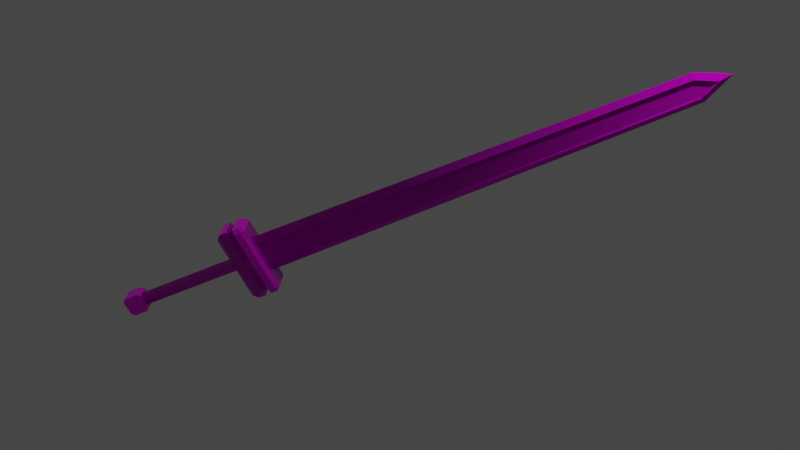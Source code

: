 # Source: GutsRaiderBlade.blend  (saved by Blender 3.2.14; exported with 4.5.12 LTS)
import bpy
from mathutils import Matrix  # noqa: F401  (used for matrix-valued properties, if any)

bpy.ops.wm.read_factory_settings(use_empty=True)
scene = bpy.context.scene
scene.name = 'Scene'

# ---- collections
col_sceneobjects = bpy.data.collections.new('SceneObjects'); scene.collection.children.link(col_sceneobjects)
col_raiderblade = bpy.data.collections.new('RaiderBlade'); scene.collection.children.link(col_raiderblade)
col_references = bpy.data.collections.new('References'); scene.collection.children.link(col_references)
col_references.hide_render = True

# ---- images (referenced by path relative to the original .blend; pixels are not part of the script)
import os
ASSET_DIR = os.environ.get("B2B_ASSET_DIR", "")  # directory of the original .blend (textures are referenced by path, not embedded)
HERE = os.path.dirname(os.path.abspath(__file__))  # packed textures are extracted next to this script under _unpacked/

def load_image(name, relpath, width, height, colorspace="sRGB"):
    """Load a texture the original file referenced (path relative to the .blend, or extracted next to this script)."""
    p = next((c for c in (os.path.join(HERE, relpath), os.path.join(ASSET_DIR, relpath)) if relpath and os.path.exists(c)), "")
    if p:
        img = bpy.data.images.load(p, check_existing=True)
        img.name = name
    else:  # same state as the original file: an image datablock whose file is absent (Cycles renders it pink)
        img = bpy.data.images.new(name, width, height)
        img.source = "FILE"
        img.filepath = "//" + (relpath or name)
    img.colorspace_settings.name = colorspace
    return img
img_gutsraiderblade_blade_basecolor_png = load_image('GutsRaiderBlade_Blade_BaseColor.png', 'GutsRaiderBlade_Blade_BaseColor.png', 1024, 1024, 'sRGB')
img_gutsraiderblade_blade_occlusionroughnessmetallic_png = load_image('GutsRaiderBlade_Blade_OcclusionRoughnessMetallic.png', 'GutsRaiderBlade_Blade_OcclusionRoughnessMetallic.png', 1024, 1024, 'Non-Color')
img_gutsraiderblade_blade_occlusionroughnessmetallic_png_001 = load_image('GutsRaiderBlade_Blade_OcclusionRoughnessMetallic.png.001', 'GutsRaiderBlade_Blade_OcclusionRoughnessMetallic.png', 1024, 1024, 'Non-Color')
img_gutsraiderblade_blade_normal_png = load_image('GutsRaiderBlade_Blade_Normal.png', 'GutsRaiderBlade_Blade_Normal.png', 1024, 1024, 'Non-Color')
img_gutsraiderblade_blade_occlusionroughnessmetallic_png_002 = load_image('GutsRaiderBlade_Blade_OcclusionRoughnessMetallic.png.002', 'GutsRaiderBlade_Blade_OcclusionRoughnessMetallic.png', 1024, 1024, 'Non-Color')
img_gutsraiderblade_edge_basecolor_png = load_image('GutsRaiderBlade_Edge_BaseColor.png', 'GutsRaiderBlade_Edge_BaseColor.png', 1024, 1024, 'sRGB')
img_gutsraiderblade_edge_occlusionroughnessmetallic_png = load_image('GutsRaiderBlade_Edge_OcclusionRoughnessMetallic.png', 'GutsRaiderBlade_Edge_OcclusionRoughnessMetallic.png', 1024, 1024, 'Non-Color')
img_gutsraiderblade_edge_occlusionroughnessmetallic_png_001 = load_image('GutsRaiderBlade_Edge_OcclusionRoughnessMetallic.png.001', 'GutsRaiderBlade_Edge_OcclusionRoughnessMetallic.png', 1024, 1024, 'Non-Color')
img_gutsraiderblade_edge_normal_png = load_image('GutsRaiderBlade_Edge_Normal.png', 'GutsRaiderBlade_Edge_Normal.png', 1024, 1024, 'Non-Color')
img_gutsraiderblade_edge_occlusionroughnessmetallic_png_002 = load_image('GutsRaiderBlade_Edge_OcclusionRoughnessMetallic.png.002', 'GutsRaiderBlade_Edge_OcclusionRoughnessMetallic.png', 1024, 1024, 'Non-Color')
img_gutsraiderblade_guard_basecolor_png = load_image('GutsRaiderBlade_Guard_BaseColor.png', 'GutsRaiderBlade_Guard_BaseColor.png', 1024, 1024, 'sRGB')
img_gutsraiderblade_guard_occlusionroughnessmetallic_png = load_image('GutsRaiderBlade_Guard_OcclusionRoughnessMetallic.png', 'GutsRaiderBlade_Guard_OcclusionRoughnessMetallic.png', 1024, 1024, 'Non-Color')
img_gutsraiderblade_guard_occlusionroughnessmetallic_png_001 = load_image('GutsRaiderBlade_Guard_OcclusionRoughnessMetallic.png.001', 'GutsRaiderBlade_Guard_OcclusionRoughnessMetallic.png', 1024, 1024, 'Non-Color')
img_gutsraiderblade_guard_normal_png = load_image('GutsRaiderBlade_Guard_Normal.png', 'GutsRaiderBlade_Guard_Normal.png', 1024, 1024, 'Non-Color')
img_gutsraiderblade_guard_occlusionroughnessmetallic_png_002 = load_image('GutsRaiderBlade_Guard_OcclusionRoughnessMetallic.png.002', 'GutsRaiderBlade_Guard_OcclusionRoughnessMetallic.png', 1024, 1024, 'Non-Color')
img_gutsraiderblade_pommel_basecolor_png = load_image('GutsRaiderBlade_Pommel_BaseColor.png', 'GutsRaiderBlade_Pommel_BaseColor.png', 1024, 1024, 'sRGB')
img_gutsraiderblade_pommel_occlusionroughnessmetallic_png = load_image('GutsRaiderBlade_Pommel_OcclusionRoughnessMetallic.png', 'GutsRaiderBlade_Pommel_OcclusionRoughnessMetallic.png', 1024, 1024, 'Non-Color')
img_gutsraiderblade_pommel_occlusionroughnessmetallic_png_001 = load_image('GutsRaiderBlade_Pommel_OcclusionRoughnessMetallic.png.001', 'GutsRaiderBlade_Pommel_OcclusionRoughnessMetallic.png', 1024, 1024, 'Non-Color')
img_gutsraiderblade_pommel_normal_png = load_image('GutsRaiderBlade_Pommel_Normal.png', 'GutsRaiderBlade_Pommel_Normal.png', 1024, 1024, 'Non-Color')
img_gutsraiderblade_pommel_occlusionroughnessmetallic_png_002 = load_image('GutsRaiderBlade_Pommel_OcclusionRoughnessMetallic.png.002', 'GutsRaiderBlade_Pommel_OcclusionRoughnessMetallic.png', 1024, 1024, 'Non-Color')
img_gutsraiderblade_handle_basecolor_png_001 = load_image('GutsRaiderBlade_Handle_BaseColor.png.001', 'GutsRaiderBlade_Handle_BaseColor.png', 1024, 1024, 'sRGB')
img_gutsraiderblade_handle_occlusionroughnessmetallic_png_003 = load_image('GutsRaiderBlade_Handle_OcclusionRoughnessMetallic.png.003', 'GutsRaiderBlade_Handle_OcclusionRoughnessMetallic.png', 1024, 1024, 'Non-Color')
img_gutsraiderblade_handle_occlusionroughnessmetallic_png_004 = load_image('GutsRaiderBlade_Handle_OcclusionRoughnessMetallic.png.004', 'GutsRaiderBlade_Handle_OcclusionRoughnessMetallic.png', 1024, 1024, 'Non-Color')
img_gutsraiderblade_handle_normal_png_001 = load_image('GutsRaiderBlade_Handle_Normal.png.001', 'GutsRaiderBlade_Handle_Normal.png', 1024, 1024, 'Non-Color')
img_gutsraiderblade_handle_occlusionroughnessmetallic_png_005 = load_image('GutsRaiderBlade_Handle_OcclusionRoughnessMetallic.png.005', 'GutsRaiderBlade_Handle_OcclusionRoughnessMetallic.png', 1024, 1024, 'Non-Color')

# ---- materials (node trees are filled in below, after node groups)
mat_material = bpy.data.materials.new('Material')
mat_material.alpha_threshold = 0.0
mat_material.use_transparent_shadow = False
mat_material.line_color = (0.0, 0.0, 0.0, 1.0)
mat_blade = bpy.data.materials.new('Blade')
mat_blade.use_transparent_shadow = False
mat_edge = bpy.data.materials.new('Edge')
mat_edge.use_transparent_shadow = False
mat_guard = bpy.data.materials.new('Guard')
mat_guard.use_transparent_shadow = False
mat_pommel = bpy.data.materials.new('Pommel')
mat_pommel.use_transparent_shadow = False
mat_handle = bpy.data.materials.new('Handle')
mat_handle.use_transparent_shadow = False

# ---- node groups
ng_auto_smooth = bpy.data.node_groups.new('Auto Smooth', 'GeometryNodeTree')
_s = ng_auto_smooth.interface.new_socket(name='Geometry', in_out='OUTPUT', socket_type='NodeSocketGeometry')
_s = ng_auto_smooth.interface.new_socket(name='Geometry', in_out='INPUT', socket_type='NodeSocketGeometry')
_s = ng_auto_smooth.interface.new_socket(name='Angle', in_out='INPUT', socket_type='NodeSocketFloat')
_s.subtype = 'ANGLE'
_s.min_value = 0.0
_s.max_value = 3.142
ng_auto_smooth.is_modifier = True
_N = ng_auto_smooth.nodes; _L = ng_auto_smooth.links
n0 = _N.new('NodeGroupOutput'); n0.name = 'Group Output'; n0.location = (480, -100)
n1 = _N.new('NodeGroupInput'); n1.name = 'Group Input'; n1.location = (-420, -300)
n2 = _N.new('NodeGroupInput'); n2.name = 'Group Input.001'; n2.location = (-60, -100)
n3 = _N.new('GeometryNodeSetShadeSmooth'); n3.name = 'Set Shade Smooth'; n3.location = (120, -100)
n3.domain = 'EDGE'
n4 = _N.new('GeometryNodeSetShadeSmooth'); n4.name = 'Set Shade Smooth.001'; n4.location = (300, -100)
n5 = _N.new('GeometryNodeInputMeshEdgeAngle'); n5.name = 'Edge Angle'; n5.location = (-420, -220)
n6 = _N.new('GeometryNodeInputEdgeSmooth'); n6.name = 'Is Edge Smooth'; n6.location = (-60, -160)
n7 = _N.new('GeometryNodeInputShadeSmooth'); n7.name = 'Is Face Smooth'; n7.location = (-240, -340)
n8 = _N.new('FunctionNodeBooleanMath'); n8.name = 'Boolean Math'; n8.location = (-60, -220)
n9 = _N.new('FunctionNodeCompare'); n9.name = 'Compare'; n9.location = (-240, -180)
n9.operation = 'LESS_EQUAL'
_L.new(n5.outputs[0], n9.inputs[0])
_L.new(n4.outputs[0], n0.inputs[0])
_L.new(n1.outputs[1], n9.inputs[1])
_L.new(n9.outputs[0], n8.inputs[0])
_L.new(n7.outputs[0], n8.inputs[1])
_L.new(n2.outputs[0], n3.inputs[0])
_L.new(n6.outputs[0], n3.inputs[1])
_L.new(n3.outputs[0], n4.inputs[0])
_L.new(n8.outputs[0], n3.inputs[2])
n0.is_active_output = True

# ---- material node trees
mat_material.use_nodes = True; mat_material.node_tree.nodes.clear()
_N = mat_material.node_tree.nodes; _L = mat_material.node_tree.links
n0 = _N.new('ShaderNodeOutputMaterial'); n0.name = 'Material Output'; n0.location = (300, 300)
n1 = _N.new('ShaderNodeBsdfPrincipled'); n1.name = 'Principled BSDF'; n1.location = (10, 300)
n1.distribution = 'GGX'
n1.subsurface_method = 'RANDOM_WALK_SKIN'
n1.inputs[2].default_value = 0.4
n1.inputs[3].default_value = 1.45
n1.inputs[27].default_value = (0.0, 0.0, 0.0, 1.0)
n1.inputs[28].default_value = 1.0
_L.new(n1.outputs[0], n0.inputs[0])
n0.is_active_output = True
mat_blade.use_nodes = True; mat_blade.node_tree.nodes.clear()
_N = mat_blade.node_tree.nodes; _L = mat_blade.node_tree.links
n0 = _N.new('ShaderNodeOutputMaterial'); n0.name = 'Material Output'; n0.location = (300, 300)
n1 = _N.new('ShaderNodeBsdfPrincipled'); n1.name = 'Principled BSDF'; n1.location = (10, 300)
n1.distribution = 'GGX'
n1.subsurface_method = 'RANDOM_WALK_SKIN'
n1.inputs[3].default_value = 1.45
n1.inputs[27].default_value = (0.0, 0.0, 0.0, 1.0)
n1.inputs[28].default_value = 1.0
n2 = _N.new('ShaderNodeTexImage'); n2.name = 'Image Texture'; n2.location = (86, -310)
n2.label = 'Base Color'
n2.image = img_gutsraiderblade_blade_basecolor_png
n3 = _N.new('ShaderNodeTexImage'); n3.name = 'Image Texture.001'; n3.location = (86, -590)
n3.label = 'Metallic'
n3.image = img_gutsraiderblade_blade_occlusionroughnessmetallic_png
n4 = _N.new('ShaderNodeTexImage'); n4.name = 'Image Texture.002'; n4.location = (86, -870)
n4.label = 'Roughness'
n4.image = img_gutsraiderblade_blade_occlusionroughnessmetallic_png_001
n5 = _N.new('ShaderNodeTexImage'); n5.name = 'Image Texture.003'; n5.location = (86, -1150)
n5.label = 'Normal'
n5.image = img_gutsraiderblade_blade_normal_png
n6 = _N.new('ShaderNodeNormalMap'); n6.name = 'Normal Map'; n6.location = (-240, -620)
n7 = _N.new('ShaderNodeTexImage'); n7.name = 'Image Texture.004'; n7.location = (86, -30)
n7.label = 'Ambient Occlusion'
n7.image = img_gutsraiderblade_blade_occlusionroughnessmetallic_png_002
n8 = _N.new('ShaderNodeMapping'); n8.name = 'Mapping'; n8.location = (230, -30)
n9 = _N.new('NodeReroute'); n9.name = 'Reroute'; n9.location = (36, -700)
n9.width = 16
n9.socket_idname = 'NodeSocketVector'
n10 = _N.new('ShaderNodeTexCoord'); n10.name = 'Texture Coordinate'; n10.location = (30, -30)
n11 = _N.new('NodeFrame'); n11.name = 'Frame'; n11.location = (-1270, 330)
n11.label = 'Mapping'
n11.width = 400
n12 = _N.new('NodeFrame'); n12.name = 'Frame.001'; n12.location = (-626, 530)
n12.label = 'Textures'
n12.width = 356
n2.parent = n12
n3.parent = n12
n4.parent = n12
n5.parent = n12
n7.parent = n12
n8.parent = n11
n9.parent = n12
n10.parent = n11
_L.new(n1.outputs[0], n0.inputs[0])
_L.new(n2.outputs[0], n1.inputs[0])
_L.new(n3.outputs[0], n1.inputs[1])
_L.new(n4.outputs[0], n1.inputs[2])
_L.new(n5.outputs[0], n6.inputs[1])
_L.new(n6.outputs[0], n1.inputs[5])
_L.new(n9.outputs[0], n7.inputs[0])
_L.new(n9.outputs[0], n2.inputs[0])
_L.new(n9.outputs[0], n3.inputs[0])
_L.new(n9.outputs[0], n4.inputs[0])
_L.new(n9.outputs[0], n5.inputs[0])
_L.new(n8.outputs[0], n9.inputs[0])
_L.new(n10.outputs[2], n8.inputs[0])
n0.is_active_output = True
mat_edge.use_nodes = True; mat_edge.node_tree.nodes.clear()
_N = mat_edge.node_tree.nodes; _L = mat_edge.node_tree.links
n0 = _N.new('ShaderNodeOutputMaterial'); n0.name = 'Material Output'; n0.location = (300, 300)
n1 = _N.new('ShaderNodeBsdfPrincipled'); n1.name = 'Principled BSDF'; n1.location = (10, 300)
n1.distribution = 'GGX'
n1.subsurface_method = 'RANDOM_WALK_SKIN'
n1.inputs[3].default_value = 1.45
n1.inputs[27].default_value = (0.0, 0.0, 0.0, 1.0)
n1.inputs[28].default_value = 1.0
n2 = _N.new('ShaderNodeTexImage'); n2.name = 'Image Texture'; n2.location = (86, -310)
n2.label = 'Base Color'
n2.image = img_gutsraiderblade_edge_basecolor_png
n3 = _N.new('ShaderNodeTexImage'); n3.name = 'Image Texture.001'; n3.location = (86, -590)
n3.label = 'Metallic'
n3.image = img_gutsraiderblade_edge_occlusionroughnessmetallic_png
n4 = _N.new('ShaderNodeTexImage'); n4.name = 'Image Texture.002'; n4.location = (86, -870)
n4.label = 'Roughness'
n4.image = img_gutsraiderblade_edge_occlusionroughnessmetallic_png_001
n5 = _N.new('ShaderNodeTexImage'); n5.name = 'Image Texture.003'; n5.location = (86, -1150)
n5.label = 'Normal'
n5.image = img_gutsraiderblade_edge_normal_png
n6 = _N.new('ShaderNodeNormalMap'); n6.name = 'Normal Map'; n6.location = (-240, -620)
n7 = _N.new('ShaderNodeTexImage'); n7.name = 'Image Texture.004'; n7.location = (86, -30)
n7.label = 'Ambient Occlusion'
n7.image = img_gutsraiderblade_edge_occlusionroughnessmetallic_png_002
n8 = _N.new('ShaderNodeMapping'); n8.name = 'Mapping'; n8.location = (230, -30)
n9 = _N.new('NodeReroute'); n9.name = 'Reroute'; n9.location = (36, -700)
n9.width = 16
n9.socket_idname = 'NodeSocketVector'
n10 = _N.new('ShaderNodeTexCoord'); n10.name = 'Texture Coordinate'; n10.location = (30, -30)
n11 = _N.new('NodeFrame'); n11.name = 'Frame'; n11.location = (-1270, 330)
n11.label = 'Mapping'
n11.width = 400
n12 = _N.new('NodeFrame'); n12.name = 'Frame.001'; n12.location = (-626, 530)
n12.label = 'Textures'
n12.width = 356
n2.parent = n12
n3.parent = n12
n4.parent = n12
n5.parent = n12
n7.parent = n12
n8.parent = n11
n9.parent = n12
n10.parent = n11
_L.new(n1.outputs[0], n0.inputs[0])
_L.new(n2.outputs[0], n1.inputs[0])
_L.new(n3.outputs[0], n1.inputs[1])
_L.new(n4.outputs[0], n1.inputs[2])
_L.new(n5.outputs[0], n6.inputs[1])
_L.new(n6.outputs[0], n1.inputs[5])
_L.new(n9.outputs[0], n7.inputs[0])
_L.new(n9.outputs[0], n2.inputs[0])
_L.new(n9.outputs[0], n3.inputs[0])
_L.new(n9.outputs[0], n4.inputs[0])
_L.new(n9.outputs[0], n5.inputs[0])
_L.new(n8.outputs[0], n9.inputs[0])
_L.new(n10.outputs[2], n8.inputs[0])
n0.is_active_output = True
mat_guard.use_nodes = True; mat_guard.node_tree.nodes.clear()
_N = mat_guard.node_tree.nodes; _L = mat_guard.node_tree.links
n0 = _N.new('ShaderNodeOutputMaterial'); n0.name = 'Material Output'; n0.location = (300, 300)
n1 = _N.new('ShaderNodeBsdfPrincipled'); n1.name = 'Principled BSDF'; n1.location = (10, 300)
n1.distribution = 'GGX'
n1.subsurface_method = 'RANDOM_WALK_SKIN'
n1.inputs[3].default_value = 1.45
n1.inputs[27].default_value = (0.0, 0.0, 0.0, 1.0)
n1.inputs[28].default_value = 1.0
n2 = _N.new('ShaderNodeTexImage'); n2.name = 'Image Texture'; n2.location = (86, -310)
n2.label = 'Base Color'
n2.image = img_gutsraiderblade_guard_basecolor_png
n3 = _N.new('ShaderNodeTexImage'); n3.name = 'Image Texture.001'; n3.location = (86, -590)
n3.label = 'Metallic'
n3.image = img_gutsraiderblade_guard_occlusionroughnessmetallic_png
n4 = _N.new('ShaderNodeTexImage'); n4.name = 'Image Texture.002'; n4.location = (86, -870)
n4.label = 'Roughness'
n4.image = img_gutsraiderblade_guard_occlusionroughnessmetallic_png_001
n5 = _N.new('ShaderNodeTexImage'); n5.name = 'Image Texture.003'; n5.location = (86, -1150)
n5.label = 'Normal'
n5.image = img_gutsraiderblade_guard_normal_png
n6 = _N.new('ShaderNodeNormalMap'); n6.name = 'Normal Map'; n6.location = (-240, -620)
n7 = _N.new('ShaderNodeTexImage'); n7.name = 'Image Texture.004'; n7.location = (86, -30)
n7.label = 'Ambient Occlusion'
n7.image = img_gutsraiderblade_guard_occlusionroughnessmetallic_png_002
n8 = _N.new('ShaderNodeMapping'); n8.name = 'Mapping'; n8.location = (230, -30)
n9 = _N.new('NodeReroute'); n9.name = 'Reroute'; n9.location = (36, -700)
n9.width = 16
n9.socket_idname = 'NodeSocketVector'
n10 = _N.new('ShaderNodeTexCoord'); n10.name = 'Texture Coordinate'; n10.location = (30, -30)
n11 = _N.new('NodeFrame'); n11.name = 'Frame'; n11.location = (-1270, 330)
n11.label = 'Mapping'
n11.width = 400
n12 = _N.new('NodeFrame'); n12.name = 'Frame.001'; n12.location = (-626, 530)
n12.label = 'Textures'
n12.width = 356
n2.parent = n12
n3.parent = n12
n4.parent = n12
n5.parent = n12
n7.parent = n12
n8.parent = n11
n9.parent = n12
n10.parent = n11
_L.new(n1.outputs[0], n0.inputs[0])
_L.new(n2.outputs[0], n1.inputs[0])
_L.new(n3.outputs[0], n1.inputs[1])
_L.new(n4.outputs[0], n1.inputs[2])
_L.new(n5.outputs[0], n6.inputs[1])
_L.new(n6.outputs[0], n1.inputs[5])
_L.new(n9.outputs[0], n7.inputs[0])
_L.new(n9.outputs[0], n2.inputs[0])
_L.new(n9.outputs[0], n3.inputs[0])
_L.new(n9.outputs[0], n4.inputs[0])
_L.new(n9.outputs[0], n5.inputs[0])
_L.new(n8.outputs[0], n9.inputs[0])
_L.new(n10.outputs[2], n8.inputs[0])
n0.is_active_output = True
mat_pommel.use_nodes = True; mat_pommel.node_tree.nodes.clear()
_N = mat_pommel.node_tree.nodes; _L = mat_pommel.node_tree.links
n0 = _N.new('ShaderNodeOutputMaterial'); n0.name = 'Material Output'; n0.location = (300, 300)
n1 = _N.new('ShaderNodeBsdfPrincipled'); n1.name = 'Principled BSDF'; n1.location = (10, 300)
n1.distribution = 'GGX'
n1.subsurface_method = 'RANDOM_WALK_SKIN'
n1.inputs[3].default_value = 1.45
n1.inputs[27].default_value = (0.0, 0.0, 0.0, 1.0)
n1.inputs[28].default_value = 1.0
n2 = _N.new('ShaderNodeTexImage'); n2.name = 'Image Texture'; n2.location = (86, -310)
n2.label = 'Base Color'
n2.image = img_gutsraiderblade_pommel_basecolor_png
n3 = _N.new('ShaderNodeTexImage'); n3.name = 'Image Texture.001'; n3.location = (86, -590)
n3.label = 'Metallic'
n3.image = img_gutsraiderblade_pommel_occlusionroughnessmetallic_png
n4 = _N.new('ShaderNodeTexImage'); n4.name = 'Image Texture.002'; n4.location = (86, -870)
n4.label = 'Roughness'
n4.image = img_gutsraiderblade_pommel_occlusionroughnessmetallic_png_001
n5 = _N.new('ShaderNodeTexImage'); n5.name = 'Image Texture.003'; n5.location = (86, -1150)
n5.label = 'Normal'
n5.image = img_gutsraiderblade_pommel_normal_png
n6 = _N.new('ShaderNodeNormalMap'); n6.name = 'Normal Map'; n6.location = (-240, -620)
n7 = _N.new('ShaderNodeTexImage'); n7.name = 'Image Texture.004'; n7.location = (86, -30)
n7.label = 'Ambient Occlusion'
n7.image = img_gutsraiderblade_pommel_occlusionroughnessmetallic_png_002
n8 = _N.new('ShaderNodeMapping'); n8.name = 'Mapping'; n8.location = (230, -30)
n9 = _N.new('NodeReroute'); n9.name = 'Reroute'; n9.location = (36, -700)
n9.width = 16
n9.socket_idname = 'NodeSocketVector'
n10 = _N.new('ShaderNodeTexCoord'); n10.name = 'Texture Coordinate'; n10.location = (30, -30)
n11 = _N.new('NodeFrame'); n11.name = 'Frame'; n11.location = (-1270, 330)
n11.label = 'Mapping'
n11.width = 400
n12 = _N.new('NodeFrame'); n12.name = 'Frame.001'; n12.location = (-626, 530)
n12.label = 'Textures'
n12.width = 356
n2.parent = n12
n3.parent = n12
n4.parent = n12
n5.parent = n12
n7.parent = n12
n8.parent = n11
n9.parent = n12
n10.parent = n11
_L.new(n1.outputs[0], n0.inputs[0])
_L.new(n2.outputs[0], n1.inputs[0])
_L.new(n3.outputs[0], n1.inputs[1])
_L.new(n4.outputs[0], n1.inputs[2])
_L.new(n5.outputs[0], n6.inputs[1])
_L.new(n6.outputs[0], n1.inputs[5])
_L.new(n9.outputs[0], n7.inputs[0])
_L.new(n9.outputs[0], n2.inputs[0])
_L.new(n9.outputs[0], n3.inputs[0])
_L.new(n9.outputs[0], n4.inputs[0])
_L.new(n9.outputs[0], n5.inputs[0])
_L.new(n8.outputs[0], n9.inputs[0])
_L.new(n10.outputs[2], n8.inputs[0])
n0.is_active_output = True
mat_handle.use_nodes = True; mat_handle.node_tree.nodes.clear()
_N = mat_handle.node_tree.nodes; _L = mat_handle.node_tree.links
n0 = _N.new('NodeFrame'); n0.name = 'Frame'; n0.location = (-1270, 330)
n0.label = 'Mapping'
n0.width = 400
n1 = _N.new('NodeFrame'); n1.name = 'Frame.001'; n1.location = (-626, 530)
n1.label = 'Textures'
n1.width = 356
n2 = _N.new('ShaderNodeOutputMaterial'); n2.name = 'Material Output'; n2.location = (300, 300)
n3 = _N.new('ShaderNodeTexImage'); n3.name = 'Image Texture'; n3.location = (86, -310)
n3.label = 'Base Color'
n3.image = img_gutsraiderblade_handle_basecolor_png_001
n4 = _N.new('ShaderNodeTexImage'); n4.name = 'Image Texture.001'; n4.location = (86, -590)
n4.label = 'Metallic'
n4.image = img_gutsraiderblade_handle_occlusionroughnessmetallic_png_003
n5 = _N.new('ShaderNodeTexImage'); n5.name = 'Image Texture.002'; n5.location = (86, -870)
n5.label = 'Roughness'
n5.image = img_gutsraiderblade_handle_occlusionroughnessmetallic_png_004
n6 = _N.new('ShaderNodeTexImage'); n6.name = 'Image Texture.003'; n6.location = (86, -1150)
n6.label = 'Normal'
n6.image = img_gutsraiderblade_handle_normal_png_001
n7 = _N.new('ShaderNodeNormalMap'); n7.name = 'Normal Map'; n7.location = (-240, -620)
n8 = _N.new('ShaderNodeTexImage'); n8.name = 'Image Texture.004'; n8.location = (86, -30)
n8.label = 'Ambient Occlusion'
n8.image = img_gutsraiderblade_handle_occlusionroughnessmetallic_png_005
n9 = _N.new('ShaderNodeMapping'); n9.name = 'Mapping'; n9.location = (230, -30)
n10 = _N.new('NodeReroute'); n10.name = 'Reroute'; n10.location = (36, -700)
n10.width = 16
n10.socket_idname = 'NodeSocketVector'
n11 = _N.new('ShaderNodeTexCoord'); n11.name = 'Texture Coordinate'; n11.location = (30, -30)
n12 = _N.new('ShaderNodeBsdfPrincipled'); n12.name = 'Principled BSDF'; n12.location = (10, 300)
n12.distribution = 'GGX'
n12.subsurface_method = 'RANDOM_WALK_SKIN'
n12.inputs[3].default_value = 1.45
n12.inputs[27].default_value = (0.0, 0.0, 0.0, 1.0)
n12.inputs[28].default_value = 1.0
n3.parent = n1
n4.parent = n1
n5.parent = n1
n6.parent = n1
n8.parent = n1
n9.parent = n0
n10.parent = n1
n11.parent = n0
_L.new(n12.outputs[0], n2.inputs[0])
_L.new(n3.outputs[0], n12.inputs[0])
_L.new(n4.outputs[0], n12.inputs[1])
_L.new(n5.outputs[0], n12.inputs[2])
_L.new(n6.outputs[0], n7.inputs[1])
_L.new(n7.outputs[0], n12.inputs[5])
_L.new(n10.outputs[0], n8.inputs[0])
_L.new(n10.outputs[0], n3.inputs[0])
_L.new(n10.outputs[0], n4.inputs[0])
_L.new(n10.outputs[0], n5.inputs[0])
_L.new(n10.outputs[0], n6.inputs[0])
_L.new(n9.outputs[0], n10.inputs[0])
_L.new(n11.outputs[2], n9.inputs[0])
n2.is_active_output = True

# ---- world
world_world = bpy.data.worlds.new('World'); scene.world = world_world
world_world.use_nodes = True; world_world.node_tree.nodes.clear()
_N = world_world.node_tree.nodes; _L = world_world.node_tree.links
n0 = _N.new('ShaderNodeOutputWorld'); n0.name = 'World Output'; n0.location = (300, 300)
n1 = _N.new('ShaderNodeBackground'); n1.name = 'Background'; n1.location = (10, 300)
n1.inputs[0].default_value = (0.05088, 0.05088, 0.05088, 1.0)
_L.new(n1.outputs[0], n0.inputs[0])
n0.is_active_output = True
world_world.color = (0.05088, 0.05088, 0.05088)
world_world.use_sun_shadow = False
world_world.sun_shadow_jitter_overblur = 0.0

# ---- cameras
cam_camera = bpy.data.cameras.new('Camera')
cam_camera.clip_end = 100.0
cam_camera.ortho_scale = 7.314

# ---- lights
light_light = bpy.data.lights.new('Light', 'POINT')
light_light.transmission_factor = 0.0
light_light.energy = 1000.0
light_light.shadow_soft_size = 0.1
light_light.shadow_maximum_resolution = 0.006
light_light.use_absolute_resolution = True
light_spot = bpy.data.lights.new('Spot', 'SPOT')
light_spot.color = (1.0, 0.6621, 0.6899)
light_spot.transmission_factor = 0.0
light_spot.use_custom_distance = True
light_spot.cutoff_distance = 13.55
light_spot.energy = 26.2
light_spot.shadow_maximum_resolution = 0.006
light_spot.use_absolute_resolution = True
light_spot.spot_blend = 0.4336
light_spot.spot_size = 1.698
light_spot_001 = bpy.data.lights.new('Spot.001', 'SPOT')
light_spot_001.color = (1.0, 0.002981, 0.0)
light_spot_001.transmission_factor = 0.0
light_spot_001.use_custom_distance = True
light_spot_001.cutoff_distance = 13.55
light_spot_001.energy = 997.9
light_spot_001.shadow_maximum_resolution = 0.006
light_spot_001.use_absolute_resolution = True
light_spot_001.spot_blend = 0.4336
light_spot_001.spot_size = 1.698

# ---- meshes
me_cube = bpy.data.meshes.new('Cube')
me_cube.from_pydata([(0.1086, 0.04434, 3.881), (0.1528, 0.04434, -1.122), (0.1086, -0.04434, 3.881), (0.1528, -0.04434, -1.122), (-0.1086, 0.04434, 3.881), (-0.1528, 0.04434, -1.122), (-0.1086, -0.04434, 3.881), (-0.1528, -0.04434, -1.122), (-2.511e-09, -0.04434, 4.098), (-2.511e-09, 0.04434, 4.098), (-0.234, 1.105e-09, -1.122), (0.1761, 1.105e-09, 3.898), (-0.1761, 1.105e-09, 3.898), (0.234, 1.105e-09, -1.122), (-2.511e-09, 1.105e-09, 4.253), (-0.45, -0.1136, -1.423), (-0.3972, -0.1136, -1.476), (-0.3972, -0.137, -1.423), (-0.3972, -0.137, -1.172), (-0.3972, -0.1136, -1.119), (-0.45, -0.1136, -1.172), (-0.3972, 0.1136, -1.476), (-0.45, 0.1136, -1.423), (-0.3972, 0.137, -1.423), (-0.45, 0.1136, -1.172), (-0.3972, 0.1136, -1.119), (-0.3972, 0.137, -1.172), (0.3972, -0.1136, -1.476), (0.45, -0.1136, -1.423), (0.3972, -0.137, -1.423), (0.45, -0.1136, -1.172), (0.3972, -0.1136, -1.119), (0.3972, -0.137, -1.172), (0.3972, 0.1136, -1.476), (0.3972, 0.137, -1.423), (0.45, 0.1136, -1.423), (0.3972, 0.137, -1.172), (0.3972, 0.1136, -1.119), (0.45, 0.1136, -1.172), (-0.3972, -0.137, -1.332), (-0.45, -0.1136, -1.332), (-0.45, -0.1136, -1.256), (-0.3972, -0.137, -1.256), (-0.3972, 0.137, -1.256), (-0.45, 0.1136, -1.256), (-0.45, 0.1136, -1.332), (-0.3972, 0.137, -1.332), (0.45, 0.1136, -1.256), (0.3972, 0.137, -1.256), (0.3972, 0.137, -1.332), (0.45, 0.1136, -1.332), (0.3972, -0.137, -1.256), (0.45, -0.1136, -1.256), (0.45, -0.1136, -1.332), (0.3972, -0.137, -1.332), (-0.415, -0.06752, -1.256), (-0.3531, -0.1057, -1.256), (-0.3999, -0.1323, -1.256), (-0.45, -0.1136, -1.256), (-0.415, 0.06752, -1.332), (-0.3531, 0.1057, -1.332), (-0.3999, 0.1323, -1.332), (-0.45, 0.1136, -1.332), (0.3531, 0.1057, -1.332), (0.415, 0.06752, -1.332), (0.45, 0.1136, -1.332), (0.3999, 0.1323, -1.332), (0.415, -0.06752, -1.332), (0.3531, -0.1057, -1.332), (0.3999, -0.1323, -1.332), (0.45, -0.1136, -1.332), (-0.3531, -0.1057, -1.332), (-0.415, -0.06752, -1.332), (-0.45, -0.1136, -1.332), (-0.3999, -0.1323, -1.332), (-0.3531, 0.1057, -1.256), (-0.415, 0.06752, -1.256), (-0.45, 0.1136, -1.256), (-0.3999, 0.1323, -1.256), (0.415, 0.06752, -1.256), (0.3531, 0.1057, -1.256), (0.3999, 0.1323, -1.256), (0.45, 0.1136, -1.256), (0.3531, -0.1057, -1.256), (0.415, -0.06752, -1.256), (0.45, -0.1136, -1.256), (0.3999, -0.1323, -1.256), (-2.511e-09, 0.08, -2.773), (-2.511e-09, 0.08, -1.433), (0.05657, 0.05657, -2.773), (0.05657, 0.05657, -1.433), (0.08, -2.392e-09, -2.773), (0.08, -2.392e-09, -1.433), (0.05657, -0.05657, -2.773), (0.05657, -0.05657, -1.433), (-9.505e-09, -0.08, -2.773), (-9.505e-09, -0.08, -1.433), (-0.05657, -0.05657, -2.773), (-0.05657, -0.05657, -1.433), (-0.08, 2.059e-09, -2.773), (-0.08, 2.059e-09, -1.433), (-0.05657, 0.05657, -2.773), (-0.05657, 0.05657, -1.433), (-0.1208, -0.0859, -2.929), (-0.08333, -0.0859, -2.966), (-0.08333, -0.0859, -2.725), (-0.1208, -0.0859, -2.762), (-0.08333, 0.0859, -2.966), (-0.1208, 0.0859, -2.929), (-0.1208, 0.0859, -2.762), (-0.08333, 0.0859, -2.725), (0.08333, -0.0859, -2.966), (0.1208, -0.0859, -2.929), (0.1208, -0.0859, -2.762), (0.08333, -0.0859, -2.725), (0.1208, 0.0859, -2.929), (0.08333, 0.0859, -2.966), (0.08333, 0.0859, -2.725), (0.1208, 0.0859, -2.762), (-2.511e-09, 0.02934, -1.122), (-0.1375, 0.02934, -1.122), (0.09772, 0.02934, 3.881), (0.1375, 0.02934, -1.122), (-0.1375, -0.02934, -1.122), (-0.09772, -0.02934, 3.881), (0.09772, -0.02934, 3.881), (0.1375, -0.02934, -1.122), (-0.09772, 0.02934, 3.881), (-2.511e-09, -0.02934, 4.07), (-2.511e-09, -0.02934, -1.122), (-2.511e-09, 0.02934, 4.07)], [], [(14, 12, 6, 8), (10, 12, 4, 5), (13, 11, 2, 3), (5, 4, 127, 120), (4, 9, 130, 127), (11, 14, 8, 2), (0, 9, 14, 11), (1, 0, 11, 13), (7, 6, 12, 10), (9, 4, 12, 14), (37, 25, 19, 31), (35, 50, 53, 28), (46, 45, 62, 61), (41, 20, 24, 44), (29, 54, 39, 17), (23, 46, 49, 34), (51, 32, 18, 42), (64, 79, 84, 67), (47, 38, 30, 52), (43, 26, 36, 48), (40, 39, 74, 73), (21, 33, 27, 16), (72, 55, 76, 59), (15, 16, 17), (18, 19, 20), (21, 22, 23), (24, 25, 26), (27, 28, 29), (30, 31, 32), (33, 34, 35), (36, 37, 38), (21, 16, 15, 22), (42, 18, 20, 41), (19, 25, 24, 20), (46, 23, 22, 45), (33, 21, 23, 34), (25, 37, 36, 26), (50, 35, 34, 49), (27, 33, 35, 28), (37, 31, 30, 38), (54, 29, 28, 53), (16, 27, 29, 17), (31, 19, 18, 32), (17, 39, 40, 15), (54, 53, 70, 69), (26, 43, 44, 24), (48, 47, 82, 81), (38, 47, 48, 36), (50, 49, 66, 65), (32, 51, 52, 30), (52, 51, 86, 85), (15, 40, 45, 22), (68, 83, 56, 71), (45, 40, 73, 72, 59, 62), (53, 50, 65, 64, 67, 70), (41, 44, 77, 76, 55, 58), (43, 48, 81, 80, 75, 78), (49, 46, 61, 60, 63, 66), (60, 75, 80, 63), (44, 43, 78, 77), (51, 42, 57, 56, 83, 86), (47, 52, 85, 84, 79, 82), (39, 54, 69, 68, 71, 74), (55, 56, 57, 58), (59, 60, 61, 62), (63, 64, 65, 66), (67, 68, 69, 70), (71, 72, 73, 74), (75, 76, 77, 78), (79, 80, 81, 82), (83, 84, 85, 86), (75, 60, 59, 76), (83, 68, 67, 84), (71, 56, 55, 72), (79, 64, 63, 80), (42, 41, 58, 57), (87, 88, 90, 89), (89, 90, 92, 91), (91, 92, 94, 93), (93, 94, 96, 95), (95, 96, 98, 97), (97, 98, 100, 99), (99, 100, 102, 101), (101, 102, 88, 87), (111, 112, 113, 114, 105, 106, 103, 104), (115, 118, 113, 112), (117, 110, 105, 114), (103, 106, 109, 108), (107, 108, 109, 110, 117, 118, 115, 116), (107, 104, 103, 108), (105, 110, 109, 106), (111, 116, 115, 112), (117, 114, 113, 118), (107, 116, 111, 104), (129, 128, 124, 123), (119, 130, 121, 122), (120, 127, 130, 119), (126, 125, 128, 129), (0, 1, 122, 121), (8, 6, 124, 128), (2, 8, 128, 125), (6, 7, 123, 124), (9, 0, 121, 130), (3, 2, 125, 126)])
me_cube.polygons.foreach_set('material_index', [2, 1, 2, 1, 1, 2, 1, 1, 2, 1, 3, 3, 3, 3, 3, 3, 3, 3, 3, 3, 3, 3, 3, 3, 3, 3, 3, 3, 3, 3, 3, 3, 3, 3, 3, 3, 3, 3, 3, 3, 3, 3, 3, 3, 3, 3, 3, 3, 3, 3, 3, 3, 3, 3, 3, 3, 3, 3, 3, 3, 3, 3, 3, 3, 3, 3, 3, 3, 3, 3, 3, 3, 3, 3, 3, 3, 5, 5, 5, 5, 5, 5, 5, 5, 4, 4, 4, 4, 4, 4, 4, 4, 4, 4, 1, 1, 1, 1, 1, 1, 1, 1, 1, 1])
_uv = me_cube.uv_layers.new(name='UVMap')
_uv.uv.foreach_set('vector', [0.004701, 0.0589, 0.08061, 0.01709, 0.08551, 0.03344, 0.04005, 0.05904, 0.9948, 0.2459, 0.08029, 0.2266, 0.08531, 0.2103, 0.995, 0.2294, 0.9948, 0.1206, 0.08029, 0.1013, 0.08531, 0.08497, 0.995, 0.1041, 0.995, 0.2294, 0.08531, 0.2103, 0.0856, 0.2051, 0.9951, 0.2138, 0.08531, 0.2103, 0.04005, 0.1843, 0.04784, 0.1843, 0.0856, 0.2051, 0.08029, 0.1013, 0.004701, 0.0589, 0.04005, 0.05904, 0.08531, 0.08497, 0.08551, 0.1587, 0.04005, 0.1843, 0.004701, 0.1842, 0.08061, 0.1424, 0.9953, 0.1465, 0.08551, 0.1587, 0.08061, 0.1424, 0.9952, 0.13, 0.9953, 0.02119, 0.08551, 0.03344, 0.08061, 0.01709, 0.9952, 0.004701, 0.04005, 0.1843, 0.08531, 0.2103, 0.08029, 0.2266, 0.004701, 0.1842, 0.1463, 0.5555, 0.1455, 0.3956, 0.1912, 0.3954, 0.192, 0.5553, 0.4558, 0.2738, 0.4557, 0.2555, 0.5014, 0.2553, 0.5015, 0.2736, 0.004701, 0.3816, 0.01464, 0.3635, 0.01473, 0.3641, 0.006311, 0.3809, 0.191, 0.3635, 0.1911, 0.3804, 0.1454, 0.3806, 0.1453, 0.3638, 0.5135, 0.289, 0.5323, 0.2882, 0.5323, 0.4487, 0.514, 0.4478, 0.4449, 0.4482, 0.4261, 0.449, 0.4261, 0.2886, 0.4443, 0.2894, 0.2204, 0.5555, 0.2036, 0.5547, 0.2031, 0.3959, 0.2204, 0.3951, 0.02786, 0.5694, 0.03841, 0.5503, 0.07119, 0.5573, 0.08133, 0.5761, 0.1465, 0.5874, 0.1464, 0.5706, 0.1921, 0.5703, 0.1922, 0.5872, 0.1171, 0.3955, 0.1339, 0.3962, 0.1344, 0.5551, 0.1171, 0.5558, 0.1015, 0.3737, 0.1077, 0.3902, 0.1064, 0.3895, 0.1013, 0.3741, 0.4568, 0.4487, 0.4559, 0.2888, 0.5016, 0.2886, 0.5025, 0.4484, 0.08455, 0.3847, 0.074, 0.4038, 0.04123, 0.3968, 0.03108, 0.378, 0.5131, 0.4594, 0.5025, 0.4484, 0.514, 0.4478, 0.2031, 0.3959, 0.1912, 0.3954, 0.202, 0.384, 0.4568, 0.4487, 0.446, 0.4601, 0.4449, 0.4482, 0.1348, 0.3847, 0.1455, 0.3956, 0.1339, 0.3962, 0.5016, 0.2886, 0.5124, 0.2772, 0.5135, 0.289, 0.2027, 0.5663, 0.192, 0.5553, 0.2036, 0.5547, 0.4559, 0.2888, 0.4443, 0.2894, 0.4452, 0.2779, 0.1344, 0.5551, 0.1463, 0.5555, 0.1355, 0.5669, 0.4568, 0.4487, 0.5025, 0.4484, 0.5026, 0.4635, 0.4568, 0.4637, 0.2204, 0.3951, 0.2031, 0.3959, 0.202, 0.384, 0.2197, 0.3828, 0.1912, 0.3954, 0.1455, 0.3956, 0.1454, 0.3806, 0.1911, 0.3804, 0.4261, 0.449, 0.4449, 0.4482, 0.446, 0.4601, 0.4268, 0.4613, 0.4559, 0.2888, 0.4568, 0.4487, 0.4449, 0.4482, 0.4443, 0.2894, 0.1455, 0.3956, 0.1463, 0.5555, 0.1344, 0.5551, 0.1339, 0.3962, 0.4267, 0.2769, 0.4452, 0.2779, 0.4443, 0.2894, 0.4261, 0.2886, 0.5016, 0.2886, 0.4559, 0.2888, 0.4558, 0.2738, 0.5015, 0.2736, 0.1463, 0.5555, 0.192, 0.5553, 0.1921, 0.5703, 0.1464, 0.5706, 0.5323, 0.2882, 0.5135, 0.289, 0.5124, 0.2772, 0.5316, 0.2759, 0.5025, 0.4484, 0.5016, 0.2886, 0.5135, 0.289, 0.514, 0.4478, 0.192, 0.5553, 0.1912, 0.3954, 0.2031, 0.3959, 0.2036, 0.5547, 0.514, 0.4478, 0.5323, 0.4487, 0.5316, 0.4604, 0.5131, 0.4594, 0.1077, 0.5725, 0.09777, 0.5906, 0.09768, 0.59, 0.1061, 0.5732, 0.1339, 0.3962, 0.1171, 0.3955, 0.1178, 0.3837, 0.1348, 0.3847, 0.03495, 0.5403, 0.03829, 0.5435, 0.0382, 0.5436, 0.03494, 0.5409, 0.1355, 0.5669, 0.1178, 0.5681, 0.1171, 0.5558, 0.1344, 0.5551, 0.01095, 0.5804, 0.004701, 0.5639, 0.005988, 0.5646, 0.01109, 0.5799, 0.2036, 0.5547, 0.2204, 0.5555, 0.2197, 0.5672, 0.2027, 0.5663, 0.07109, 0.5462, 0.07598, 0.5421, 0.07596, 0.5428, 0.07122, 0.5462, 0.5026, 0.4635, 0.5027, 0.4817, 0.4569, 0.482, 0.4568, 0.4637, 0.09987, 0.5565, 0.08198, 0.5398, 0.08403, 0.416, 0.1001, 0.4036, 0.01464, 0.3635, 0.1015, 0.3737, 0.1013, 0.3741, 0.08455, 0.3847, 0.03108, 0.378, 0.01473, 0.3641, 0.09777, 0.5906, 0.01095, 0.5804, 0.01109, 0.5799, 0.02786, 0.5694, 0.08133, 0.5761, 0.09768, 0.59, 0.07413, 0.4105, 0.04132, 0.4079, 0.04119, 0.4079, 0.04123, 0.3968, 0.074, 0.4038, 0.07421, 0.4105, 0.03643, 0.412, 0.03495, 0.5403, 0.03494, 0.5409, 0.02838, 0.5381, 0.03043, 0.4143, 0.03645, 0.4113, 0.004701, 0.5639, 0.004701, 0.3816, 0.006311, 0.3809, 0.01254, 0.3975, 0.01231, 0.5505, 0.005988, 0.5646, 0.01254, 0.3975, 0.03043, 0.4143, 0.02838, 0.5381, 0.01231, 0.5505, 0.04132, 0.4079, 0.03643, 0.412, 0.03645, 0.4113, 0.04119, 0.4079, 0.07598, 0.5421, 0.07747, 0.4138, 0.07747, 0.4132, 0.08403, 0.416, 0.08198, 0.5398, 0.07596, 0.5428, 0.03829, 0.5435, 0.07109, 0.5462, 0.07122, 0.5462, 0.07119, 0.5573, 0.03841, 0.5503, 0.0382, 0.5436, 0.1077, 0.3902, 0.1077, 0.5725, 0.1061, 0.5732, 0.09987, 0.5565, 0.1001, 0.4036, 0.1064, 0.3895, 0.074, 0.4038, 0.08403, 0.416, 0.07747, 0.4132, 0.07421, 0.4105, 0.03108, 0.378, 0.01254, 0.3975, 0.006311, 0.3809, 0.01473, 0.3641, 0.01231, 0.5505, 0.02786, 0.5694, 0.01109, 0.5799, 0.005988, 0.5646, 0.08133, 0.5761, 0.09987, 0.5565, 0.1061, 0.5732, 0.09768, 0.59, 0.1001, 0.4036, 0.08455, 0.3847, 0.1013, 0.3741, 0.1064, 0.3895, 0.03043, 0.4143, 0.04123, 0.3968, 0.04119, 0.4079, 0.03645, 0.4113, 0.03841, 0.5503, 0.02838, 0.5381, 0.03494, 0.5409, 0.0382, 0.5436, 0.08198, 0.5398, 0.07119, 0.5573, 0.07122, 0.5462, 0.07596, 0.5428, 0.03043, 0.4143, 0.01254, 0.3975, 0.03108, 0.378, 0.04123, 0.3968, 0.08198, 0.5398, 0.09987, 0.5565, 0.08133, 0.5761, 0.07119, 0.5573, 0.1001, 0.4036, 0.08403, 0.416, 0.074, 0.4038, 0.08455, 0.3847, 0.03841, 0.5503, 0.02786, 0.5694, 0.01231, 0.5505, 0.02838, 0.5381, 0.07747, 0.4138, 0.07413, 0.4105, 0.07421, 0.4105, 0.07747, 0.4132, 0.2751, 0.28, 0.004701, 0.28, 0.004701, 0.2676, 0.2751, 0.2676, 0.2751, 0.2676, 0.004701, 0.2676, 0.004701, 0.2553, 0.2751, 0.2553, 0.2751, 0.3541, 0.004701, 0.3541, 0.004701, 0.3418, 0.2751, 0.3418, 0.2751, 0.3418, 0.004701, 0.3418, 0.004701, 0.3294, 0.2751, 0.3294, 0.2751, 0.3294, 0.004701, 0.3294, 0.004701, 0.317, 0.2751, 0.317, 0.2751, 0.317, 0.004701, 0.317, 0.004701, 0.3047, 0.2751, 0.3047, 0.2751, 0.3047, 0.004701, 0.3047, 0.004701, 0.2923, 0.2751, 0.2923, 0.2751, 0.2923, 0.004701, 0.2923, 0.004701, 0.28, 0.2751, 0.28, 0.4167, 0.2965, 0.4092, 0.304, 0.3755, 0.304, 0.368, 0.2965, 0.368, 0.2628, 0.3755, 0.2553, 0.4092, 0.2553, 0.4167, 0.2628, 0.3333, 0.3408, 0.3333, 0.3071, 0.368, 0.3071, 0.368, 0.3408, 0.3333, 0.2965, 0.3333, 0.2628, 0.368, 0.2628, 0.368, 0.2965, 0.368, 0.3958, 0.368, 0.4294, 0.3333, 0.4294, 0.3333, 0.3958, 0.2845, 0.2628, 0.2921, 0.2553, 0.3257, 0.2553, 0.3333, 0.2628, 0.3333, 0.2965, 0.3257, 0.304, 0.2921, 0.304, 0.2845, 0.2965, 0.3333, 0.3851, 0.368, 0.3851, 0.368, 0.3958, 0.3333, 0.3958, 0.368, 0.4401, 0.3333, 0.4401, 0.3333, 0.4294, 0.368, 0.4294, 0.368, 0.3515, 0.3333, 0.3515, 0.3333, 0.3408, 0.368, 0.3408, 0.3333, 0.2965, 0.368, 0.2965, 0.368, 0.3071, 0.3333, 0.3071, 0.3333, 0.3851, 0.3333, 0.3515, 0.368, 0.3515, 0.368, 0.3851, 0.9953, 0.06264, 0.04784, 0.05907, 0.08576, 0.03865, 0.9953, 0.03675, 0.9953, 0.1879, 0.04784, 0.1843, 0.08576, 0.1639, 0.9953, 0.162, 0.9951, 0.2138, 0.0856, 0.2051, 0.04784, 0.1843, 0.9953, 0.1879, 0.9951, 0.08853, 0.0856, 0.07977, 0.04784, 0.05907, 0.9953, 0.06264, 0.08551, 0.1587, 0.9953, 0.1465, 0.9953, 0.162, 0.08576, 0.1639, 0.04005, 0.05904, 0.08551, 0.03344, 0.08576, 0.03865, 0.04784, 0.05907, 0.08531, 0.08497, 0.04005, 0.05904, 0.04784, 0.05907, 0.0856, 0.07977, 0.08551, 0.03344, 0.9953, 0.02119, 0.9953, 0.03675, 0.08576, 0.03865, 0.04005, 0.1843, 0.08551, 0.1587, 0.08576, 0.1639, 0.04784, 0.1843, 0.995, 0.1041, 0.08531, 0.08497, 0.0856, 0.07977, 0.9951, 0.08853])
me_cube.materials.append(mat_material)
me_cube.materials.append(mat_blade)
me_cube.materials.append(mat_edge)
me_cube.materials.append(mat_guard)
me_cube.materials.append(mat_pommel)
me_cube.materials.append(mat_handle)
me_cube.use_mirror_vertex_groups = False
me_cube.update()

# ---- objects
ob_light = bpy.data.objects.new('Light', light_light)
ob_camera = bpy.data.objects.new('Camera', cam_camera)
ob_spot = bpy.data.objects.new('Spot', light_spot)
ob_spot_001 = bpy.data.objects.new('Spot.001', light_spot_001)
ob_blade = bpy.data.objects.new('Blade', me_cube)
ob_empty = bpy.data.objects.new('Empty', None)
ob_empty_001 = bpy.data.objects.new('Empty.001', None)

# ---- transforms, parenting, visibility, modifiers, constraints
ob_light.location = (4.076, 1.005, 5.904)
ob_light.rotation_euler = (0.6503, 0.05522, 1.866)
ob_light.lock_rotations_4d = False
ob_light.empty_display_type = 'ARROWS'
ob_light.color = (0.0, 0.0, 0.0, 0.0)
ob_light.lineart.crease_threshold = 0.0
ob_camera.location = (4.883, 10.4, 3.689)
ob_camera.rotation_euler = (0.8465, -1.107, 3.351)
ob_camera.lock_rotations_4d = False
ob_camera.empty_display_type = 'ARROWS'
ob_camera.color = (0.0, 0.0, 0.0, 0.0)
ob_camera.display_type = 'WIRE'
ob_camera.lineart.crease_threshold = 0.0
ob_spot.location = (-5.985, 2.027, 3.003)
ob_spot.rotation_euler = (7.55, -0.0, 4.383)
ob_spot_001.location = (5.043, 5.048, 3.003)
ob_spot_001.rotation_euler = (7.55, -0.0, 2.383)
ob_spot_001.hide_render = True
ob_blade.location = (2.511e-09, -1.105e-09, -0.367)
ob_blade.lock_rotations_4d = False
ob_blade.empty_display_type = 'ARROWS'
ob_blade.lineart.crease_threshold = 0.0
_m = ob_blade.modifiers.new('Auto Smooth', 'NODES')
_m.node_group = ng_auto_smooth
_gi = [s.identifier for s in ng_auto_smooth.interface.items_tree if s.item_type == 'SOCKET' and s.in_out == 'INPUT']
_m[_gi[1]] = 0.5236  # Angle
ob_empty.location = (-10.0, 1.961, 0.0)
ob_empty.rotation_euler = (1.571, -0.0, 1.571)
ob_empty.scale = (3.0, 3.0, 3.0)
ob_empty.empty_display_type = 'IMAGE'
ob_empty.empty_display_size = 5.0
ob_empty.empty_image_side = 'FRONT'
ob_empty_001.location = (5.34, 10.0, 0.0)
ob_empty_001.rotation_euler = (1.571, -0.0, -0.0)
ob_empty_001.scale = (3.0, 3.0, 3.0)
ob_empty_001.empty_display_type = 'IMAGE'
ob_empty_001.empty_display_size = 5.0
ob_empty_001.empty_image_side = 'FRONT'

# ---- collection membership
col_sceneobjects.objects.link(ob_light)
col_sceneobjects.objects.link(ob_camera)
col_sceneobjects.objects.link(ob_spot)
col_sceneobjects.objects.link(ob_spot_001)
col_raiderblade.objects.link(ob_blade)
col_references.objects.link(ob_empty)
col_references.objects.link(ob_empty_001)

# ---- scene / render settings (as saved in the file)
scene.camera = ob_camera
scene.frame_start = 1; scene.frame_end = 250; scene.frame_set(4)
scene.render.engine = 'BLENDER_EEVEE_NEXT'
scene.cycles.sampling_pattern = 'TABULATED_SOBOL'
scene.cycles.use_light_tree = False
scene.view_settings.view_transform = 'Filmic'
bpy.context.view_layer.update()
